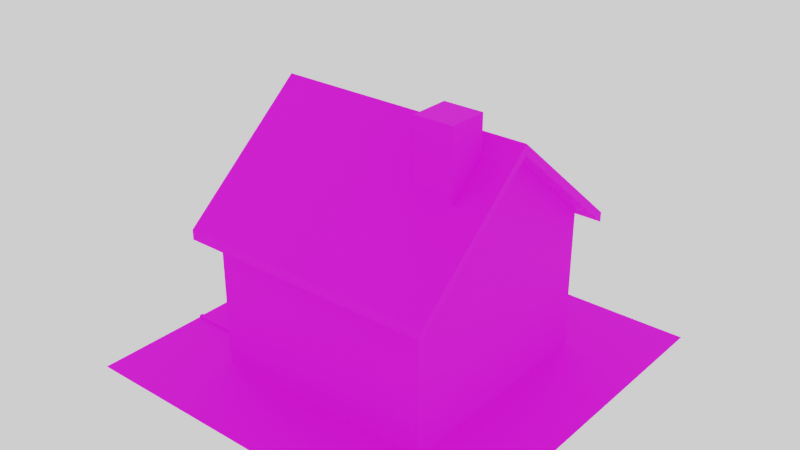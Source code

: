# Source: assets.blend  (saved by Blender 3.2.14; exported with 4.5.12 LTS)
import bpy
from mathutils import Matrix  # noqa: F401  (used for matrix-valued properties, if any)

bpy.ops.wm.read_factory_settings(use_empty=True)
scene = bpy.context.scene
scene.name = 'House'

# ---- images (referenced by path relative to the original .blend; pixels are not part of the script)
import os
ASSET_DIR = os.environ.get("B2B_ASSET_DIR", "")  # directory of the original .blend (textures are referenced by path, not embedded)
HERE = os.path.dirname(os.path.abspath(__file__))  # packed textures are extracted next to this script under _unpacked/

def load_image(name, relpath, width, height, colorspace="sRGB"):
    """Load a texture the original file referenced (path relative to the .blend, or extracted next to this script)."""
    p = next((c for c in (os.path.join(HERE, relpath), os.path.join(ASSET_DIR, relpath)) if relpath and os.path.exists(c)), "")
    if p:
        img = bpy.data.images.load(p, check_existing=True)
        img.name = name
    else:  # same state as the original file: an image datablock whose file is absent (Cycles renders it pink)
        img = bpy.data.images.new(name, width, height)
        img.source = "FILE"
        img.filepath = "//" + (relpath or name)
    img.colorspace_settings.name = colorspace
    return img
img_untitled = load_image('Untitled', '_Textures/grass.jpg', 1024, 1024, 'sRGB')
img_untitled_001 = load_image('Untitled.001', '_Textures/wall.jpg', 1024, 1024, 'sRGB')
img_untitled_002 = load_image('Untitled.002', '_Textures/brown.jpg', 1024, 1024, 'sRGB')

# ---- materials (node trees are filled in below, after node groups)
mat_grass = bpy.data.materials.new('Grass')
mat_walls = bpy.data.materials.new('Walls')
mat_door = bpy.data.materials.new('Door')
mat_roof = bpy.data.materials.new('Roof')

# ---- material node trees
mat_grass.use_nodes = True; mat_grass.node_tree.nodes.clear()
_N = mat_grass.node_tree.nodes; _L = mat_grass.node_tree.links
n0 = _N.new('ShaderNodeBsdfPrincipled'); n0.name = 'Principled BSDF'; n0.location = (10, 300)
n0.distribution = 'GGX'
n0.subsurface_method = 'RANDOM_WALK_SKIN'
n0.inputs[2].default_value = 1.0
n0.inputs[3].default_value = 1.45
n0.inputs[27].default_value = (0.0, 0.0, 0.0, 1.0)
n0.inputs[28].default_value = 1.0
n1 = _N.new('ShaderNodeOutputMaterial'); n1.name = 'Material Output'; n1.location = (300, 300)
n2 = _N.new('ShaderNodeTexImage'); n2.name = 'Image Texture'; n2.location = (-280, 280)
n2.image = img_untitled
_L.new(n0.outputs[0], n1.inputs[0])
_L.new(n2.outputs[0], n0.inputs[0])
n1.is_active_output = True
mat_walls.use_nodes = True; mat_walls.node_tree.nodes.clear()
_N = mat_walls.node_tree.nodes; _L = mat_walls.node_tree.links
n0 = _N.new('ShaderNodeBsdfPrincipled'); n0.name = 'Principled BSDF'; n0.location = (10, 300)
n0.distribution = 'GGX'
n0.subsurface_method = 'RANDOM_WALK_SKIN'
n0.inputs[2].default_value = 1.0
n0.inputs[3].default_value = 1.45
n0.inputs[27].default_value = (0.0, 0.0, 0.0, 1.0)
n0.inputs[28].default_value = 1.0
n1 = _N.new('ShaderNodeOutputMaterial'); n1.name = 'Material Output'; n1.location = (300, 300)
n2 = _N.new('ShaderNodeTexImage'); n2.name = 'Image Texture'; n2.location = (-280, 280)
n2.image = img_untitled_001
_L.new(n0.outputs[0], n1.inputs[0])
_L.new(n2.outputs[0], n0.inputs[0])
n1.is_active_output = True
mat_door.use_nodes = True; mat_door.node_tree.nodes.clear()
_N = mat_door.node_tree.nodes; _L = mat_door.node_tree.links
n0 = _N.new('ShaderNodeBsdfPrincipled'); n0.name = 'Principled BSDF'; n0.location = (10, 300)
n0.distribution = 'GGX'
n0.subsurface_method = 'RANDOM_WALK_SKIN'
n0.inputs[2].default_value = 1.0
n0.inputs[3].default_value = 1.45
n0.inputs[27].default_value = (0.0, 0.0, 0.0, 1.0)
n0.inputs[28].default_value = 1.0
n1 = _N.new('ShaderNodeOutputMaterial'); n1.name = 'Material Output'; n1.location = (300, 300)
n2 = _N.new('ShaderNodeTexImage'); n2.name = 'Image Texture'; n2.location = (-280, 280)
n2.image = img_untitled_002
_L.new(n0.outputs[0], n1.inputs[0])
_L.new(n2.outputs[0], n0.inputs[0])
n1.is_active_output = True
mat_roof.use_nodes = True; mat_roof.node_tree.nodes.clear()
_N = mat_roof.node_tree.nodes; _L = mat_roof.node_tree.links
n0 = _N.new('ShaderNodeBsdfPrincipled'); n0.name = 'Principled BSDF'; n0.location = (10, 300)
n0.distribution = 'GGX'
n0.subsurface_method = 'RANDOM_WALK_SKIN'
n0.inputs[2].default_value = 1.0
n0.inputs[3].default_value = 1.45
n0.inputs[27].default_value = (0.0, 0.0, 0.0, 1.0)
n0.inputs[28].default_value = 1.0
n1 = _N.new('ShaderNodeOutputMaterial'); n1.name = 'Material Output'; n1.location = (300, 300)
n2 = _N.new('ShaderNodeTexImage'); n2.name = 'Image Texture'; n2.location = (-280, 280)
n2.image = img_untitled_002
_L.new(n0.outputs[0], n1.inputs[0])
_L.new(n2.outputs[0], n0.inputs[0])
n1.is_active_output = True

# ---- world
world_world = bpy.data.worlds.new('World'); scene.world = world_world
world_world.use_nodes = True; world_world.node_tree.nodes.clear()
_N = world_world.node_tree.nodes; _L = world_world.node_tree.links
n0 = _N.new('ShaderNodeOutputWorld'); n0.name = 'World Output'; n0.location = (300, 300)
n1 = _N.new('ShaderNodeBackground'); n1.name = 'Background'; n1.location = (10, 300)
n1.inputs[0].default_value = (1.0, 1.0, 1.0, 1.0)
_L.new(n1.outputs[0], n0.inputs[0])
n0.is_active_output = True
world_world.color = (0.05088, 0.05088, 0.05088)
world_world.use_sun_shadow = False
world_world.sun_shadow_jitter_overblur = 0.0

# ---- meshes
me_plane = bpy.data.meshes.new('Plane')
me_plane.from_pydata([(-1.0, -1.0, 0.0), (1.0, -1.0, 0.0), (-1.0, 1.0, 0.0), (1.0, 1.0, 0.0), (-0.5798, 0.5798, 0.0), (-0.5798, -0.5798, 0.0), (0.5798, -0.5798, 0.0), (0.5798, 0.5798, 0.0), (-0.5798, 0.5798, 0.7459), (-0.5798, -0.5798, 0.7459), (0.5798, -0.5798, 0.7459), (0.5798, 0.5798, 0.7459), (-0.6666, 0.6715, 0.6686), (-0.6666, -0.6715, 0.6686), (0.6666, -0.6715, 0.6686), (0.6666, 0.6715, 0.6686), (-0.6666, 0.6715, 0.7194), (-0.6666, -0.6715, 0.7194), (0.6666, -0.6715, 0.7194), (0.6666, 0.6715, 0.7194), (-0.6666, 0.0, 1.234), (0.6666, 0.0, 1.234), (-0.6666, 0.0, 1.285), (0.6666, 0.0, 1.285), (-0.5798, 0.0, 1.24), (0.5798, 0.0, 1.24), (-0.6012, -0.4132, -0.007187), (-0.6012, -0.4132, 0.4934), (-0.6012, -0.08867, -0.007187), (-0.6012, -0.08867, 0.4934), (-0.5744, -0.4132, -0.007187), (-0.5744, -0.4132, 0.4934), (-0.5744, -0.08867, -0.007187), (-0.5744, -0.08867, 0.4934), (-0.6012, -0.1057, -0.001146), (-0.6012, -0.3961, -0.001146), (-0.6012, -0.3961, 0.4743), (-0.6012, -0.1057, 0.4743), (-0.5876, -0.1057, -0.001146), (-0.5876, -0.3961, -0.001146), (-0.5876, -0.3961, 0.4743), (-0.5876, -0.1057, 0.4743), (-1.0, -0.4155, 0.0), (-0.5798, -0.4155, 0.0), (-1.0, -0.08624, 0.0), (-0.5798, -0.08624, 0.0), (-1.0, -0.08709, 0.0105), (-1.0, -0.4147, 0.0105), (-0.5798, -0.08709, 0.0105), (-0.5798, -0.4147, 0.0105), (-1.0, -0.1068, 0.0105), (-1.0, -0.3948, 0.0105), (-0.5798, -0.1068, 0.0105), (-0.5798, -0.3948, 0.0105), (-1.0, -0.1068, 0.003138), (-1.0, -0.3948, 0.003138), (-0.5798, -0.1068, 0.003138), (-0.5798, -0.3948, 0.003138), (0.3003, -0.2759, 0.9988), (0.3003, -0.2759, 1.403), (0.3003, -0.07594, 0.9988), (0.3003, -0.07594, 1.403), (0.5003, -0.2759, 0.9988), (0.5003, -0.2759, 1.403), (0.5003, -0.07594, 0.9988), (0.5003, -0.07594, 1.403)], [], [(7, 4, 8, 11), (3, 2, 4, 7), (0, 1, 6, 5), (1, 3, 7, 6), (42, 0, 5, 43), (29, 28, 34, 37), (5, 6, 10, 9), (6, 7, 11, 25, 10), (4, 45, 43, 5, 9, 24, 8), (20, 12, 15, 21), (22, 23, 19, 16), (15, 12, 16, 19), (13, 14, 18, 17), (21, 15, 19, 23), (20, 13, 17, 22), (12, 20, 22, 16), (14, 21, 23, 18), (17, 18, 23, 22), (13, 20, 21, 14), (28, 29, 33, 32), (26, 27, 36, 35), (30, 31, 27, 26), (34, 35, 39, 38), (33, 29, 27, 31), (27, 29, 37, 36), (39, 40, 41, 38), (37, 34, 38, 41), (35, 36, 40, 39), (36, 37, 41, 40), (42, 43, 49, 47), (2, 44, 45, 4), (48, 46, 50, 52), (45, 44, 46, 48), (43, 45, 48, 49), (53, 52, 56, 57), (49, 48, 52, 53), (47, 49, 53, 51), (54, 55, 57, 56), (51, 53, 57, 55), (52, 50, 54, 56), (58, 59, 61, 60), (60, 61, 65, 64), (64, 65, 63, 62), (62, 63, 59, 58), (65, 61, 59, 63)])
me_plane.polygons.foreach_set('material_index', [1, 0, 0, 0, 0, 2, 1, 1, 1, 3, 3, 3, 3, 3, 3, 3, 3, 3, 3, 2, 2, 2, 0, 2, 2, 2, 2, 2, 2, 1, 0, 1, 1, 1, 1, 1, 1, 1, 1, 1, 3, 3, 3, 3, 3])
_uv = me_plane.uv_layers.new(name='UVMap')
_uv.uv.foreach_set('vector', [1.057, 0.5691, 1.057, 2.574, -0.2326, 2.574, -0.2326, 0.5691, -0.6958, -0.6911, 1.68, -0.6911, 1.181, -0.1921, -0.1968, -0.1921, 1.68, 1.684, -0.6958, 1.684, -0.1968, 1.185, 1.181, 1.185, -0.6958, 1.684, -0.6958, -0.6911, -0.1968, -0.1921, -0.1968, 1.185, 1.68, 0.9901, 1.68, 1.684, 1.181, 1.185, 1.181, 0.9901, 0.0, 0.6926, 5.96e-08, 0.0, 0.02362, 0.008359, 0.02362, 0.6663, -0.2326, 0.5691, -0.2326, 2.574, -1.522, 2.574, -1.522, 0.5691, 0.4833, 0.5691, -1.522, 0.5691, -1.522, -0.7208, -0.5193, -1.574, 0.4833, -0.7208, 2.489, 0.5691, 1.337, 0.5691, 0.7675, 0.5691, 0.4833, 0.5691, 0.4833, -0.7208, 1.486, -1.574, 2.489, -0.7208, 0.8383, -0.5, 1.494, -0.5, 1.494, 0.4963, 0.8383, 0.4963, -0.4981, 0.4963, -0.4981, -0.5, 0.1579, -0.5, 0.1579, 0.4963, 0.1823, -0.5, 0.1823, 0.4963, 0.1579, 0.4963, 0.1579, -0.5, 1.402, 0.4963, 1.402, 1.493, 1.378, 1.493, 1.378, 0.4963, 0.5804, 0.9982, 0.1579, 0.4963, 0.1958, 0.4963, 0.6183, 0.9982, 1.041, 0.9982, 0.6183, 0.4963, 0.6563, 0.4963, 1.079, 0.9982, 0.6183, 1.5, 1.041, 0.9982, 1.079, 0.9982, 0.6563, 1.5, 0.1579, 1.5, 0.5804, 0.9982, 0.6183, 0.9982, 0.1958, 1.5, 0.1579, 0.4963, 0.1579, 1.493, -0.4981, 1.493, -0.4981, 0.4963, 0.8383, 0.4963, 0.1823, 0.4963, 0.1823, -0.5, 0.8383, -0.5, 0.888, 3.26e-09, 0.888, 0.6926, 0.8509, 0.6926, 0.8509, 0.0, 0.4491, 3.912e-08, 0.4491, 0.6926, 0.4255, 0.6663, 0.4255, 0.008359, 0.9252, 3.26e-09, 0.9252, 0.6926, 0.888, 0.6926, 0.888, 0.0, 1.696, -0.6911, 1.696, -0.3462, 1.68, -0.3462, 1.68, -0.6911, 0.9252, 0.0, 0.9623, 0.0, 0.9623, 0.4491, 0.9252, 0.4491, 0.4491, 0.6926, 0.0, 0.6926, 0.02362, 0.6663, 0.4255, 0.6663, 0.8509, 3.516e-08, 0.8509, 0.658, 0.4491, 0.658, 0.4491, 0.0, 0.9812, 0.658, 0.9812, 0.0, 1.0, 1.746e-09, 1.0, 0.658, 0.9812, 1.746e-09, 0.9812, 0.658, 0.9623, 0.658, 0.9623, 0.0, 0.9252, 0.8509, 0.9252, 0.4491, 0.944, 0.4491, 0.944, 0.8509, 1.641, 0.5691, 1.641, 1.296, 1.623, 1.296, 1.623, 0.5691, 1.68, -0.6911, 1.68, 0.5991, 1.181, 0.5991, 1.181, -0.1921, 1.623, 0.5691, 1.623, 1.296, 1.589, 1.296, 1.589, 0.5691, 1.66, 0.5691, 1.66, 1.296, 1.641, 1.296, 1.641, 0.5691, 1.66, 1.138, 1.66, 0.5691, 1.678, 0.5706, 1.678, 1.137, 1.66, 1.636, 1.66, 1.138, 1.672, 1.138, 1.672, 1.636, 1.678, 1.137, 1.678, 0.5706, 1.678, 0.6047, 1.678, 1.103, 1.555, 1.296, 1.555, 0.5691, 1.589, 0.5691, 1.589, 1.296, 1.057, 0.5691, 1.555, 0.5691, 1.555, 1.296, 1.057, 1.296, 1.703, 0.5691, 1.703, 1.296, 1.69, 1.296, 1.69, 0.5691, 1.69, 0.5691, 1.69, 1.296, 1.678, 1.296, 1.678, 0.5691, 1.228, 0.8051, 1.228, 1.107, 1.079, 1.107, 1.079, 0.8051, 1.228, 0.4963, 1.228, 0.6908, 1.079, 0.6908, 1.079, 0.4963, 1.378, 0.4963, 1.378, 0.7983, 1.228, 0.7983, 1.228, 0.4963, 1.228, 1.107, 1.228, 1.302, 1.079, 1.302, 1.079, 1.107, 1.079, 0.6908, 1.228, 0.6908, 1.228, 0.8051, 1.079, 0.8051])
me_plane.materials.append(mat_grass)
me_plane.materials.append(mat_walls)
me_plane.materials.append(mat_door)
me_plane.materials.append(mat_roof)
me_plane.update()

# ---- objects
ob_house = bpy.data.objects.new('House', me_plane)

# ---- transforms, parenting, visibility, modifiers, constraints
ob_house.location = (0.0, 0.0, 0.0)
ob_house.scale = (10.0, 10.0, 10.0)

# ---- collection membership
scene.collection.objects.link(ob_house)

# ---- scene / render settings (as saved in the file)
scene.frame_start = 1; scene.frame_end = 250; scene.frame_set(1)
scene.render.engine = 'CYCLES'
scene.cycles.sampling_pattern = 'TABULATED_SOBOL'
scene.cycles.use_light_tree = False
scene.view_settings.view_transform = 'Filmic'
bpy.context.view_layer.update()

# ---- added for rendering (the .blend has no active camera): camera
cam_auto = bpy.data.cameras.new('AutoCamera')
cam_auto.lens = 50.0
cam_auto.sensor_width = 36.0
cam_auto.clip_end = 1000.0
ob_auto_camera = bpy.data.objects.new('AutoCamera', cam_auto)
scene.collection.objects.link(ob_auto_camera)
ob_auto_camera.location = (29.2407, -35.0888, 30.3706)
ob_auto_camera.rotation_euler = (1.09748, -7.21219e-08, 0.694738)
scene.camera = ob_auto_camera
bpy.context.view_layer.update()
